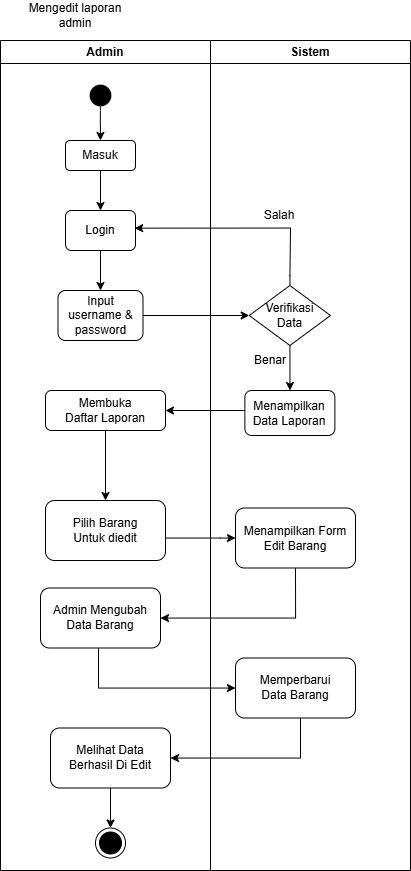

The diagram above was exported from draw.io. Its source (the exported page's mxGraphModel, read from the mxfile embedded in the PNG):
<mxGraphModel dx="842" dy="1145" grid="1" gridSize="10" guides="1" tooltips="1" connect="1" arrows="1" fold="1" page="1" pageScale="1" pageWidth="850" pageHeight="1100" math="0" shadow="0">
  <root>
    <mxCell id="0" />
    <mxCell id="1" parent="0" />
    <mxCell id="lM9ByTlyf3lreHujgMID-1" parent="1" style="swimlane;whiteSpace=wrap;html=1;" value="Admin" vertex="1">
      <mxGeometry height="830" width="210" x="20" y="150" as="geometry" />
    </mxCell>
    <mxCell id="iyBoS9UilHbEC_hClKd3-5" edge="1" parent="lM9ByTlyf3lreHujgMID-1" style="edgeStyle=orthogonalEdgeStyle;rounded=0;orthogonalLoop=1;jettySize=auto;html=1;" target="lM9ByTlyf3lreHujgMID-5" value="">
      <mxGeometry relative="1" as="geometry">
        <mxPoint x="99.89" y="60" as="sourcePoint" />
        <mxPoint x="100" y="90" as="targetPoint" />
      </mxGeometry>
    </mxCell>
    <mxCell id="lM9ByTlyf3lreHujgMID-3" parent="lM9ByTlyf3lreHujgMID-1" style="ellipse;html=1;shape=endState;fillColor=#000000;strokeColor=light-dark(#ffffff, #ff9090);strokeWidth=0;" value="" vertex="1">
      <mxGeometry height="30" width="30" x="85" y="40" as="geometry" />
    </mxCell>
    <mxCell id="iyBoS9UilHbEC_hClKd3-10" edge="1" parent="lM9ByTlyf3lreHujgMID-1" source="lM9ByTlyf3lreHujgMID-5" style="edgeStyle=orthogonalEdgeStyle;rounded=0;orthogonalLoop=1;jettySize=auto;html=1;" target="iyBoS9UilHbEC_hClKd3-15" value="">
      <mxGeometry relative="1" as="geometry">
        <mxPoint x="100" y="160" as="targetPoint" />
      </mxGeometry>
    </mxCell>
    <mxCell id="lM9ByTlyf3lreHujgMID-5" parent="lM9ByTlyf3lreHujgMID-1" style="rounded=1;whiteSpace=wrap;html=1;" value="Masuk" vertex="1">
      <mxGeometry height="30" width="70" x="65" y="100" as="geometry" />
    </mxCell>
    <mxCell id="iyBoS9UilHbEC_hClKd3-68" edge="1" parent="lM9ByTlyf3lreHujgMID-1" source="iyBoS9UilHbEC_hClKd3-15" style="edgeStyle=orthogonalEdgeStyle;rounded=0;orthogonalLoop=1;jettySize=auto;html=1;" target="iyBoS9UilHbEC_hClKd3-67" value="">
      <mxGeometry relative="1" as="geometry" />
    </mxCell>
    <mxCell id="iyBoS9UilHbEC_hClKd3-15" parent="lM9ByTlyf3lreHujgMID-1" style="rounded=1;whiteSpace=wrap;html=1;" value="Login" vertex="1">
      <mxGeometry height="40" width="70" x="65" y="170" as="geometry" />
    </mxCell>
    <mxCell id="iyBoS9UilHbEC_hClKd3-67" parent="lM9ByTlyf3lreHujgMID-1" style="rounded=1;whiteSpace=wrap;html=1;" value="Input username &amp;amp; password" vertex="1">
      <mxGeometry height="50" width="85" x="57.5" y="250" as="geometry" />
    </mxCell>
    <mxCell id="lM9ByTlyf3lreHujgMID-7" parent="lM9ByTlyf3lreHujgMID-1" style="rounded=1;whiteSpace=wrap;html=1;" value="Membuka &lt;br&gt;Daftar Laporan" vertex="1">
      <mxGeometry height="40" width="120" x="45" y="350" as="geometry" />
    </mxCell>
    <mxCell id="lM9ByTlyf3lreHujgMID-10" edge="1" parent="lM9ByTlyf3lreHujgMID-1" source="lM9ByTlyf3lreHujgMID-7" style="edgeStyle=orthogonalEdgeStyle;rounded=0;orthogonalLoop=1;jettySize=auto;html=1;" target="lM9ByTlyf3lreHujgMID-9" value="">
      <mxGeometry relative="1" as="geometry" />
    </mxCell>
    <mxCell id="lM9ByTlyf3lreHujgMID-9" parent="lM9ByTlyf3lreHujgMID-1" style="whiteSpace=wrap;html=1;rounded=1;" value="Pilih Barang&lt;br&gt;Untuk diedit" vertex="1">
      <mxGeometry height="60" width="120" x="45" y="460" as="geometry" />
    </mxCell>
    <mxCell id="lM9ByTlyf3lreHujgMID-11" parent="lM9ByTlyf3lreHujgMID-1" style="whiteSpace=wrap;html=1;rounded=1;" value="Menampilkan Form Edit Barang" vertex="1">
      <mxGeometry height="60" width="120" x="235" y="467.5" as="geometry" />
    </mxCell>
    <mxCell id="lM9ByTlyf3lreHujgMID-12" edge="1" parent="lM9ByTlyf3lreHujgMID-1" source="lM9ByTlyf3lreHujgMID-9" style="edgeStyle=orthogonalEdgeStyle;rounded=0;orthogonalLoop=1;jettySize=auto;html=1;" target="lM9ByTlyf3lreHujgMID-11" value="">
      <mxGeometry relative="1" as="geometry">
        <Array as="points">
          <mxPoint x="220" y="497.5" />
          <mxPoint x="220" y="497.5" />
        </Array>
      </mxGeometry>
    </mxCell>
    <mxCell id="lM9ByTlyf3lreHujgMID-28" edge="1" parent="lM9ByTlyf3lreHujgMID-1" source="lM9ByTlyf3lreHujgMID-11" style="edgeStyle=orthogonalEdgeStyle;rounded=0;orthogonalLoop=1;jettySize=auto;html=1;exitX=0.5;exitY=1;exitDx=0;exitDy=0;" target="lM9ByTlyf3lreHujgMID-14">
      <mxGeometry relative="1" as="geometry">
        <Array as="points">
          <mxPoint x="295" y="577.5" />
        </Array>
        <mxPoint x="300.0000000000001" y="467.5" as="sourcePoint" />
        <mxPoint x="160" y="597.5" as="targetPoint" />
      </mxGeometry>
    </mxCell>
    <mxCell id="lM9ByTlyf3lreHujgMID-14" parent="lM9ByTlyf3lreHujgMID-1" style="whiteSpace=wrap;html=1;rounded=1;" value="Admin Mengubah Data Barang" vertex="1">
      <mxGeometry height="60" width="120" x="40" y="547.5" as="geometry" />
    </mxCell>
    <mxCell id="lM9ByTlyf3lreHujgMID-27" edge="1" parent="lM9ByTlyf3lreHujgMID-1" source="lM9ByTlyf3lreHujgMID-14" style="edgeStyle=orthogonalEdgeStyle;rounded=0;orthogonalLoop=1;jettySize=auto;html=1;" target="lM9ByTlyf3lreHujgMID-26" value="">
      <mxGeometry relative="1" as="geometry">
        <Array as="points">
          <mxPoint x="98" y="647.5" />
        </Array>
      </mxGeometry>
    </mxCell>
    <mxCell id="lM9ByTlyf3lreHujgMID-26" parent="lM9ByTlyf3lreHujgMID-1" style="whiteSpace=wrap;html=1;rounded=1;" value="Memperbarui &lt;br&gt;Data Barang" vertex="1">
      <mxGeometry height="60" width="120" x="235" y="617.5" as="geometry" />
    </mxCell>
    <mxCell id="lM9ByTlyf3lreHujgMID-32" edge="1" parent="lM9ByTlyf3lreHujgMID-1" source="lM9ByTlyf3lreHujgMID-26" style="edgeStyle=orthogonalEdgeStyle;rounded=0;orthogonalLoop=1;jettySize=auto;html=1;" target="lM9ByTlyf3lreHujgMID-22" value="">
      <mxGeometry relative="1" as="geometry">
        <Array as="points">
          <mxPoint x="300" y="717.5" />
        </Array>
        <mxPoint x="160" y="857.5" as="targetPoint" />
      </mxGeometry>
    </mxCell>
    <mxCell id="lM9ByTlyf3lreHujgMID-22" parent="lM9ByTlyf3lreHujgMID-1" style="whiteSpace=wrap;html=1;rounded=1;" value="Melihat Data &lt;br&gt;Berhasil Di Edit" vertex="1">
      <mxGeometry height="60" width="120" x="50" y="687.5" as="geometry" />
    </mxCell>
    <mxCell id="iyBoS9UilHbEC_hClKd3-77" edge="1" parent="lM9ByTlyf3lreHujgMID-1" source="lM9ByTlyf3lreHujgMID-22" style="edgeStyle=orthogonalEdgeStyle;rounded=0;orthogonalLoop=1;jettySize=auto;html=1;" target="lM9ByTlyf3lreHujgMID-24">
      <mxGeometry relative="1" as="geometry" />
    </mxCell>
    <mxCell id="lM9ByTlyf3lreHujgMID-24" parent="lM9ByTlyf3lreHujgMID-1" style="ellipse;html=1;shape=endState;fillColor=#000000;strokeColor=light-dark(#000000,#FF9090);" value="" vertex="1">
      <mxGeometry height="30" width="30" x="95" y="787.5" as="geometry" />
    </mxCell>
    <mxCell id="lM9ByTlyf3lreHujgMID-2" parent="1" style="swimlane;whiteSpace=wrap;html=1;" value="Sistem" vertex="1">
      <mxGeometry height="830" width="200" x="230" y="150" as="geometry" />
    </mxCell>
    <mxCell id="iyBoS9UilHbEC_hClKd3-85" edge="1" parent="lM9ByTlyf3lreHujgMID-2" source="iyBoS9UilHbEC_hClKd3-79" style="edgeStyle=orthogonalEdgeStyle;rounded=0;orthogonalLoop=1;jettySize=auto;html=1;" target="iyBoS9UilHbEC_hClKd3-75">
      <mxGeometry relative="1" as="geometry" />
    </mxCell>
    <mxCell id="iyBoS9UilHbEC_hClKd3-79" parent="lM9ByTlyf3lreHujgMID-2" style="rhombus;whiteSpace=wrap;html=1;" value="Verifikasi&lt;br&gt;Data" vertex="1">
      <mxGeometry height="60" width="81.25" x="38.75" y="245" as="geometry" />
    </mxCell>
    <mxCell id="iyBoS9UilHbEC_hClKd3-75" parent="lM9ByTlyf3lreHujgMID-2" style="rounded=1;whiteSpace=wrap;html=1;" value="Menampilkan &lt;br&gt;Data Laporan" vertex="1">
      <mxGeometry height="45" width="90" x="34.38" y="350" as="geometry" />
    </mxCell>
    <mxCell id="iyBoS9UilHbEC_hClKd3-83" parent="lM9ByTlyf3lreHujgMID-2" style="text;html=1;whiteSpace=wrap;strokeColor=none;fillColor=none;align=center;verticalAlign=middle;rounded=0;" value="Salah" vertex="1">
      <mxGeometry height="30" width="60" x="38.75" y="160" as="geometry" />
    </mxCell>
    <mxCell id="iyBoS9UilHbEC_hClKd3-84" parent="lM9ByTlyf3lreHujgMID-2" style="text;html=1;whiteSpace=wrap;strokeColor=none;fillColor=none;align=center;verticalAlign=middle;rounded=0;" value="Benar" vertex="1">
      <mxGeometry height="30" width="60" x="30" y="305" as="geometry" />
    </mxCell>
    <mxCell id="lM9ByTlyf3lreHujgMID-34" parent="1" style="text;html=1;whiteSpace=wrap;strokeColor=none;fillColor=none;align=center;verticalAlign=middle;rounded=0;" value="Mengedit laporan admin" vertex="1">
      <mxGeometry height="30" width="130" x="30" y="110" as="geometry" />
    </mxCell>
    <mxCell id="iyBoS9UilHbEC_hClKd3-78" edge="1" parent="1" source="iyBoS9UilHbEC_hClKd3-67" style="edgeStyle=orthogonalEdgeStyle;rounded=0;orthogonalLoop=1;jettySize=auto;html=1;" target="iyBoS9UilHbEC_hClKd3-79">
      <mxGeometry relative="1" as="geometry">
        <mxPoint x="280" y="425" as="targetPoint" />
      </mxGeometry>
    </mxCell>
    <mxCell id="iyBoS9UilHbEC_hClKd3-76" edge="1" parent="1" source="iyBoS9UilHbEC_hClKd3-75" style="edgeStyle=orthogonalEdgeStyle;rounded=0;orthogonalLoop=1;jettySize=auto;html=1;entryX=1;entryY=0.5;entryDx=0;entryDy=0;" target="lM9ByTlyf3lreHujgMID-7">
      <mxGeometry relative="1" as="geometry">
        <Array as="points">
          <mxPoint x="270" y="520" />
          <mxPoint x="270" y="520" />
        </Array>
      </mxGeometry>
    </mxCell>
    <mxCell id="iyBoS9UilHbEC_hClKd3-82" edge="1" parent="1" source="iyBoS9UilHbEC_hClKd3-79" style="edgeStyle=orthogonalEdgeStyle;rounded=0;orthogonalLoop=1;jettySize=auto;html=1;entryX=0.988;entryY=0.441;entryDx=0;entryDy=0;entryPerimeter=0;exitX=0.501;exitY=-0.011;exitDx=0;exitDy=0;exitPerimeter=0;" target="iyBoS9UilHbEC_hClKd3-15">
      <mxGeometry relative="1" as="geometry">
        <Array as="points">
          <mxPoint x="310" y="385" />
          <mxPoint x="310" y="338" />
        </Array>
      </mxGeometry>
    </mxCell>
  </root>
</mxGraphModel>